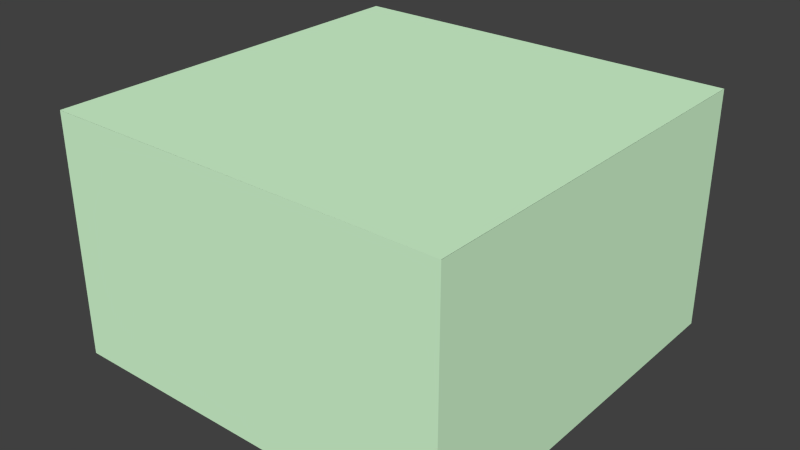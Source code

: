 # Source: security_room.blend  (saved by Blender 2.73.0; exported with 4.5.12 LTS)
import bpy
from mathutils import Matrix  # noqa: F401  (used for matrix-valued properties, if any)

bpy.ops.wm.read_factory_settings(use_empty=True)
scene = bpy.context.scene
scene.name = 'Scene'

# ---- collections
col_collection_1 = bpy.data.collections.new('Collection 1'); scene.collection.children.link(col_collection_1)

# ---- materials (node trees are filled in below, after node groups)
mat_material = bpy.data.materials.new('material')
mat_material.alpha_threshold = 0.0
mat_material.use_transparent_shadow = False
mat_material.diffuse_color = (0.6824, 1.0, 0.6667, 1.0)
mat_material.roughness = 0.5

# ---- material node trees

# ---- world
world_world = bpy.data.worlds.new('World'); scene.world = world_world
world_world.color = (0.05088, 0.05088, 0.05088)
world_world.use_sun_shadow = False
world_world.sun_shadow_jitter_overblur = 0.0
world_world.cycles.sampling_method = 'MANUAL'
world_world.cycles.sample_map_resolution = 256

# ---- meshes
me_id26_001 = bpy.data.meshes.new('ID26.001')
me_id26_001.from_pydata([(196.9, 0.0, 7.105e-15), (0.0, 196.9, 7.105e-15), (0.0, 2.842e-14, 7.105e-15), (196.9, 196.9, 0.0)], [], [(0, 1, 2), (1, 0, 3)])
_uv = me_id26_001.uv_layers.new(name='UVMap')
_uv.uv.foreach_set('vector', [0.0, 2.325e-07, 1.0, 1.0, 1.629e-07, 1.0, 1.0, 1.0, 0.0, 2.325e-07, 1.0, 0.0])
me_id26_001.materials.append(mat_material)
me_id26_001.use_remesh_preserve_volume = False
me_id26_001.use_remesh_preserve_attributes = False
me_id26_001.use_mirror_vertex_groups = False
me_id26_001.update()
me_id26 = bpy.data.meshes.new('ID26')
me_id26.from_pydata([(196.9, 0.0, 7.105e-15), (0.0, 196.9, 7.105e-15), (0.0, 2.842e-14, 7.105e-15), (196.9, 196.9, 0.0)], [], [(0, 1, 2), (1, 0, 3)])
_uv = me_id26.uv_layers.new(name='UVMap')
_uv.uv.foreach_set('vector', [0.0, 2.325e-07, 1.0, 1.0, 1.629e-07, 1.0, 1.0, 1.0, 0.0, 2.325e-07, 1.0, 0.0])
me_id26.materials.append(mat_material)
me_id26.use_remesh_preserve_volume = False
me_id26.use_remesh_preserve_attributes = False
me_id26.use_mirror_vertex_groups = False
me_id26.update()
me_id19 = bpy.data.meshes.new('ID19')
me_id19.from_pydata([(196.9, 196.9, 118.1), (0.0, 196.9, 7.105e-15), (196.9, 196.9, 0.0), (0.0, 196.9, 118.1), (0.0, 196.9, 7.105e-15), (0.0, 2.842e-14, 118.1), (0.0, 2.842e-14, 7.105e-15), (0.0, 196.9, 118.1), (196.9, 196.9, 118.1), (196.9, 0.0, 7.105e-15), (196.9, 0.0, 118.1), (196.9, 196.9, 0.0), (0.0, 2.842e-14, 118.1), (196.9, 0.0, 7.105e-15), (0.0, 2.842e-14, 7.105e-15), (196.9, 0.0, 118.1)], [], [(0, 1, 2), (1, 0, 3), (4, 5, 6), (5, 4, 7), (8, 9, 10), (9, 8, 11), (12, 13, 14), (13, 12, 15)])
_uv = me_id19.uv_layers.new(name='UVMap')
_uv.uv.foreach_set('vector', [1.0, 0.0, 0.6667, 0.5, 0.6667, 3.876e-08, 0.6667, 0.5, 1.0, 0.0, 1.0, 0.5, 0.3333, 0.5, 0.0, 7.55e-08, 0.3333, 0.0, 0.0, 7.55e-08, 0.3333, 0.5, 1.55e-07, 0.5, 0.0, 0.5, 0.3333, 1.0, 5.168e-08, 1.0, 0.3333, 1.0, 0.0, 0.5, 0.3333, 0.5, 0.3333, 0.5, 0.6667, 0.0, 0.6667, 0.5, 0.6667, 0.0, 0.3333, 0.5, 0.3333, 3.876e-08])
me_id19.materials.append(mat_material)
me_id19.use_remesh_preserve_volume = False
me_id19.use_remesh_preserve_attributes = False
me_id19.use_mirror_vertex_groups = False
me_id19.update()
me_id12 = bpy.data.meshes.new('ID12')
me_id12.from_pydata([(0.0, 67.72, 0.0), (0.0, 0.0, 69.69), (0.0, 0.0, 0.0), (0.0, 67.72, 69.69), (0.0, 0.0, 69.69), (-3.937, 67.72, 69.69), (-3.937, 0.0, 69.69), (0.0, 67.72, 69.69), (0.0, 0.0, 69.69), (-3.937, 0.0, 0.0), (0.0, 0.0, 0.0), (-3.937, 0.0, 69.69), (0.0, 67.72, 0.0), (-3.937, 0.0, 0.0), (-3.937, 67.72, 0.0), (0.0, 0.0, 0.0), (-3.937, 67.72, 69.69), (0.0, 67.72, 0.0), (-3.937, 67.72, 0.0), (0.0, 67.72, 69.69)], [], [(0, 1, 2), (1, 0, 3), (4, 5, 6), (5, 4, 7), (8, 9, 10), (9, 8, 11), (12, 13, 14), (13, 12, 15), (16, 17, 18), (17, 16, 19)])
_uv = me_id12.uv_layers.new(name='UVMap')
_uv.uv.foreach_set('vector', [2.742e-07, 1.0, 0.8113, 0.0, 0.8113, 1.0, 0.8113, 0.0, 2.742e-07, 1.0, 0.0, 3.285e-07, 1.0, 3.592e-09, 0.9528, 0.9718, 0.9528, 0.0, 0.9528, 0.9718, 1.0, 3.592e-09, 1.0, 0.9718, 0.8113, 0.0, 0.8585, 1.0, 0.8113, 1.0, 0.8585, 1.0, 0.8113, 0.0, 0.8585, 0.0, 0.9057, 0.9718, 0.9528, 0.0, 0.9528, 0.9718, 0.9528, 0.0, 0.9057, 0.9718, 0.9057, 4.939e-09, 0.8585, 0.0, 0.9057, 1.0, 0.8585, 1.0, 0.9057, 1.0, 0.8585, 0.0, 0.9057, 0.0])
me_id12.materials.append(mat_material)
me_id12.use_remesh_preserve_volume = False
me_id12.use_remesh_preserve_attributes = False
me_id12.use_mirror_vertex_groups = False
me_id12.update()

# ---- objects
ob_sketchup = bpy.data.objects.new('SketchUp', None)
ob_floor_001 = bpy.data.objects.new('Floor.001', me_id26_001)
ob_floor = bpy.data.objects.new('Floor', me_id26)
ob_walls = bpy.data.objects.new('Walls', me_id19)
ob_sr_cell_map = bpy.data.objects.new('SR-Cell_Map', me_id12)

# ---- transforms, parenting, visibility, modifiers, constraints
ob_sketchup.location = (0.0, 0.0, 0.0)
ob_sketchup.scale = (0.0254, 0.0254, 0.0254)
ob_sketchup.empty_image_offset = (0.0, 0.0)
ob_sketchup.lineart.crease_threshold = 0.0
ob_floor_001.parent = ob_sketchup
ob_floor_001.location = (196.8, 0.0, 118.1)
ob_floor_001.rotation_euler = (-0.0, 9.425, -0.0)
ob_floor_001.lineart.crease_threshold = 0.0
ob_floor.parent = ob_sketchup
ob_floor.location = (0.0, 0.0, 0.0)
ob_floor.lineart.crease_threshold = 0.0
ob_walls.parent = ob_sketchup
ob_walls.location = (0.0, 0.0, 0.0)
ob_walls.lineart.crease_threshold = 0.0
ob_sr_cell_map.parent = ob_sketchup
ob_sr_cell_map.location = (3.937, 22.28, 16.92)
ob_sr_cell_map.lineart.crease_threshold = 0.0

# ---- collection membership
col_collection_1.objects.link(ob_sketchup)
col_collection_1.objects.link(ob_floor_001)
col_collection_1.objects.link(ob_floor)
col_collection_1.objects.link(ob_walls)
col_collection_1.objects.link(ob_sr_cell_map)

# ---- scene / render settings (as saved in the file)
scene.frame_start = 1; scene.frame_end = 250; scene.frame_set(1)
scene.render.engine = 'BLENDER_EEVEE_NEXT'
scene.render.resolution_percentage = 50
scene.render.dither_intensity = 0.0
scene.cycles.use_denoising = False
scene.cycles.samples = 10
scene.cycles.sampling_pattern = 'TABULATED_SOBOL'
scene.cycles.light_sampling_threshold = 0.0
scene.cycles.use_adaptive_sampling = False
scene.cycles.use_light_tree = False
scene.cycles.blur_glossy = 0.0
scene.cycles.pixel_filter_type = 'GAUSSIAN'
scene.cycles.sample_clamp_indirect = 0.0
scene.view_settings.view_transform = 'Standard'
bpy.context.view_layer.update()

# ---- added for rendering (the .blend has no active camera and no usable light): camera, sun
cam_auto = bpy.data.cameras.new('AutoCamera')
cam_auto.lens = 50.0
cam_auto.sensor_width = 36.0
cam_auto.clip_end = 1000.0
ob_auto_camera = bpy.data.objects.new('AutoCamera', cam_auto)
scene.collection.objects.link(ob_auto_camera)
ob_auto_camera.location = (9.60696, -6.0294, 7.18627)
ob_auto_camera.rotation_euler = (1.09748, -7.21219e-08, 0.694738)
scene.camera = ob_auto_camera
light_auto_sun = bpy.data.lights.new('AutoSun', 'SUN')
light_auto_sun.energy = 3.0
light_auto_sun.angle = 0.0523599
ob_auto_sun = bpy.data.objects.new('AutoSun', light_auto_sun)
scene.collection.objects.link(ob_auto_sun)
ob_auto_sun.rotation_euler = (0.872665, 0.174533, 0.523599)
bpy.context.view_layer.update()

